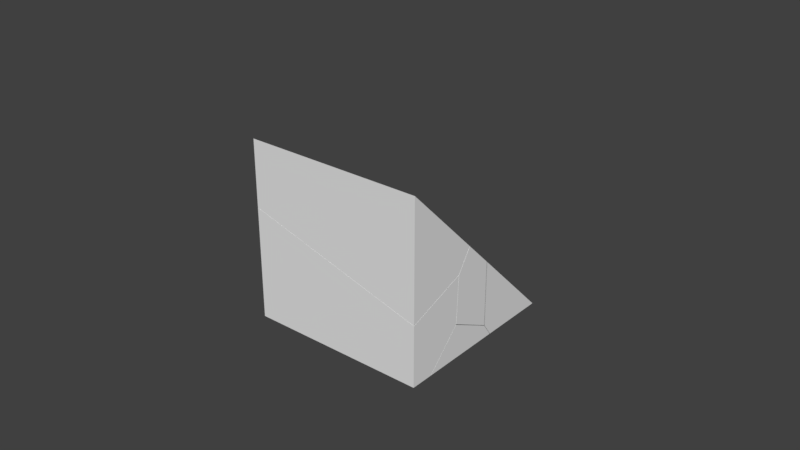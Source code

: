 # Source: ege.blend  (saved by Blender 2.79.0; exported with 4.5.12 LTS)
import bpy
from mathutils import Matrix  # noqa: F401  (used for matrix-valued properties, if any)

bpy.ops.wm.read_factory_settings(use_empty=True)
scene = bpy.context.scene
scene.name = 'Scene'

# ---- collections
col_collection_1 = bpy.data.collections.new('Collection 1'); scene.collection.children.link(col_collection_1)
col_collection_1.hide_render = True
col_collection_1.hide_viewport = True
col_collection_2 = bpy.data.collections.new('Collection 2'); scene.collection.children.link(col_collection_2)

# ---- world
world_world = bpy.data.worlds.new('World'); scene.world = world_world
world_world.color = (0.05088, 0.05088, 0.05088)
world_world.use_sun_shadow = False
world_world.sun_shadow_jitter_overblur = 0.0
world_world.cycles.sampling_method = 'MANUAL'

# ---- meshes
me_cube_002 = bpy.data.meshes.new('Cube.002')
me_cube_002.from_pydata([(-1.0, -1.0, -1.0), (-1.0, -1.0, 1.0), (-1.0, 1.0, -1.0), (1.0, -1.0, -1.0), (1.0, -1.0, 1.0), (1.0, 1.0, -1.0)], [], [(0, 1, 2), (2, 1, 4, 5), (5, 4, 3), (3, 4, 1, 0), (2, 5, 3, 0)])
me_cube_002.use_remesh_preserve_volume = False
me_cube_002.use_remesh_preserve_attributes = False
me_cube_002.use_mirror_vertex_groups = False
me_cube_002.update()
me_cube_cell_003 = bpy.data.meshes.new('Cube_cell.003')
me_cube_cell_003.from_pydata([(-0.6746, 0.5724, -0.2611), (-0.132, -0.2068, -0.2611), (-0.04325, -0.1887, -0.2611), (-0.6746, -0.3165, -0.2611), (-0.005025, -0.1808, -0.2611), (0.01392, -0.1543, -0.2611), (0.2548, 0.3057, -0.2611), (0.2864, 0.2271, -0.2611), (0.1469, 0.5724, -0.2611), (0.3254, 0.1316, 0.1797), (0.2301, 0.3674, -0.05616), (0.3254, -0.01197, 0.3233), (0.01754, -0.07451, 0.3858), (0.3254, 0.1306, -0.1845), (0.3254, -0.0918, 0.2027), (0.3254, -0.09486, 0.1381), (0.3254, -0.08113, 0.2189), (0.3254, -0.1037, -0.06561), (0.3254, -0.01525, -0.1106), (-0.6746, -0.2849, 0.4202), (-0.6746, -0.2872, 0.3723), (-0.6746, -0.2149, 0.5262), (-0.132, -0.2068, -0.2611), (-0.04325, -0.1887, -0.2611), (-0.6746, -0.3165, -0.2611), (-0.005025, -0.1808, -0.2611), (0.01392, -0.1543, -0.2611), (0.2864, 0.2271, -0.2611), (0.2548, 0.3057, -0.2611), (0.1469, 0.5724, -0.2611), (0.2301, 0.3674, -0.05616), (0.3254, 0.1316, 0.1797), (0.3254, -0.01197, 0.3233), (0.01754, -0.07451, 0.3858), (-0.6746, -0.2149, 0.5262), (0.3254, 0.1306, -0.1845), (0.3254, -0.0918, 0.2027), (0.3254, -0.09486, 0.1381), (0.3254, -0.08113, 0.2189), (0.3254, -0.1037, -0.06561), (0.3254, -0.01525, -0.1106), (-0.6746, -0.2849, 0.4202), (-0.6746, -0.2872, 0.3723)], [], [(0, 34, 33, 32, 31, 30, 29), (0, 29, 28, 27, 26, 25, 23, 22, 24), (12, 21, 19, 14, 16), (32, 38, 36, 37, 39, 40, 35, 31), (5, 7, 13, 18), (20, 3, 1), (6, 8, 10), (24, 42, 41, 34, 0), (15, 14, 19, 20, 1, 2), (16, 11, 12), (17, 15, 2, 4), (18, 17, 4, 5), (7, 6, 10, 9, 13)])
_k = set([(1, 2), (1, 3), (2, 4), (3, 20), (4, 5), (5, 7), (6, 7), (6, 8), (8, 10), (9, 10), (9, 13), (11, 12), (11, 16), (12, 21), (13, 18), (14, 15), (14, 16), (15, 17), (17, 18), (19, 20), (19, 21), (22, 23), (22, 24), (23, 25), (24, 42), (25, 26), (26, 27), (27, 28), (28, 29), (29, 30), (30, 31), (31, 35), (32, 33), (32, 38), (33, 34), (34, 41), (35, 40), (36, 37), (36, 38), (37, 39), (39, 40), (41, 42)])
me_cube_cell_003.attributes.new('sharp_edge', 'BOOLEAN', 'EDGE').data.foreach_set('value', [ (min(e.vertices), max(e.vertices)) in _k for e in me_cube_cell_003.edges])
me_cube_cell_003.use_remesh_preserve_volume = False
me_cube_cell_003.use_remesh_preserve_attributes = False
me_cube_cell_003.use_mirror_vertex_groups = False
me_cube_cell_003.update()
me_cube_cell_002 = bpy.data.meshes.new('Cube_cell.002')
me_cube_cell_002.from_pydata([(-0.5558, -0.1451, -0.2686), (0.4442, -0.1451, -0.2686), (0.114, 0.1004, -0.2686), (-0.5558, -0.0362, -0.2686), (0.4442, -0.01742, -0.2686), (0.4442, -0.1451, 0.07202), (-0.5558, -0.1451, 0.3608), (0.4442, 0.1885, 0.1942), (0.4442, 0.1765, -0.07417), (0.4442, 0.1788, -0.02359), (-0.5558, -0.00488, 0.4122), (-0.5558, -0.005342, 0.4018), (0.4442, -0.01742, -0.2686), (0.114, 0.1004, -0.2686), (-0.5558, -0.0362, -0.2686), (0.4442, -0.1451, 0.07202), (-0.5558, -0.1451, 0.3608), (0.4442, 0.1885, 0.1942), (0.4442, 0.1765, -0.07417), (0.4442, 0.1788, -0.02359), (-0.5558, -0.00488, 0.4122), (-0.5558, -0.005342, 0.4018)], [], [(0, 16, 20, 21, 14), (1, 15, 16, 0), (17, 19, 11, 10), (5, 17, 10, 6), (4, 18, 9, 7, 15, 1), (8, 12, 13), (14, 2, 4, 1, 0), (13, 3, 11, 19, 8)])
_k = set([(2, 4), (2, 14), (3, 11), (3, 13), (4, 18), (5, 6), (5, 17), (6, 10), (7, 9), (7, 15), (8, 12), (8, 19), (9, 18), (10, 11), (12, 13), (14, 21), (15, 16), (16, 20), (17, 19), (20, 21)])
me_cube_cell_002.attributes.new('sharp_edge', 'BOOLEAN', 'EDGE').data.foreach_set('value', [ (min(e.vertices), max(e.vertices)) in _k for e in me_cube_cell_002.edges])
me_cube_cell_002.use_remesh_preserve_volume = False
me_cube_cell_002.use_remesh_preserve_attributes = False
me_cube_cell_002.use_mirror_vertex_groups = False
me_cube_cell_002.update()
me_cube_cell_001 = bpy.data.meshes.new('Cube_cell.001')
me_cube_cell_001.from_pydata([(-0.2758, -0.2118, -0.04605), (0.0509, 0.1512, -0.04605), (0.01313, 0.1934, -0.04605), (0.00822, 0.1867, -0.04605), (0.0509, -0.3276, -0.04605), (0.0509, 0.1005, 0.02728), (0.0509, 0.04342, 0.05632), (0.0509, -0.1359, 0.1467), (0.00822, 0.1867, -0.04605), (-0.2758, -0.2118, -0.04605), (0.0509, 0.1512, -0.04605), (0.01313, 0.1934, -0.04605), (0.0509, -0.3276, -0.04605), (0.0509, 0.1005, 0.02728), (0.0509, 0.04342, 0.05632), (0.0509, -0.1359, 0.1467)], [], [(10, 13, 14, 15, 4), (6, 5, 2, 3), (0, 12, 7), (4, 9, 8, 11, 10), (7, 6, 3, 0), (5, 1, 2)])
_k = set([(0, 3), (0, 12), (1, 2), (1, 5), (2, 3), (4, 9), (4, 15), (5, 6), (6, 7), (7, 12), (8, 9), (8, 11), (10, 11), (10, 13), (13, 14), (14, 15)])
me_cube_cell_001.attributes.new('sharp_edge', 'BOOLEAN', 'EDGE').data.foreach_set('value', [ (min(e.vertices), max(e.vertices)) in _k for e in me_cube_cell_001.edges])
me_cube_cell_001.use_remesh_preserve_volume = False
me_cube_cell_001.use_remesh_preserve_attributes = False
me_cube_cell_001.use_mirror_vertex_groups = False
me_cube_cell_001.update()
me_cube_cell_000 = bpy.data.meshes.new('Cube_cell.000')
me_cube_cell_000.from_pydata([(0.04321, 0.2819, -0.1028), (-0.1337, 0.2819, -0.1028), (-0.02602, 0.01471, -0.1028), (-0.01133, -0.0216, -0.1028), (0.005692, -0.06348, -0.1028), (0.04321, -0.1049, -0.1028), (-0.05075, 0.07672, 0.1024), (0.04321, -0.1546, 0.3337), (0.04321, -0.1551, 0.2109), (0.04321, -0.1556, -0.02995), (-0.1337, 0.2819, -0.1028), (-0.02602, 0.01471, -0.1028), (-0.01133, -0.0216, -0.1028), (0.005692, -0.06348, -0.1028), (0.04321, -0.1049, -0.1028), (-0.05075, 0.07672, 0.1024), (0.04321, -0.1546, 0.3337), (0.04321, -0.1551, 0.2109), (0.04321, -0.1556, -0.02995)], [], [(0, 16, 17, 18, 14), (10, 15, 16, 0), (9, 8, 12, 13), (13, 5, 9), (8, 7, 6, 2, 12), (14, 4, 3, 11, 10, 0), (6, 1, 2)])
_k = set([(1, 2), (1, 6), (2, 12), (3, 4), (3, 11), (4, 14), (5, 9), (5, 13), (6, 7), (7, 8), (8, 9), (10, 11), (10, 15), (12, 13), (14, 18), (15, 16), (16, 17), (17, 18)])
me_cube_cell_000.attributes.new('sharp_edge', 'BOOLEAN', 'EDGE').data.foreach_set('value', [ (min(e.vertices), max(e.vertices)) in _k for e in me_cube_cell_000.edges])
me_cube_cell_000.use_remesh_preserve_volume = False
me_cube_cell_000.use_remesh_preserve_attributes = False
me_cube_cell_000.use_mirror_vertex_groups = False
me_cube_cell_000.update()
me_cube_cell_005 = bpy.data.meshes.new('Cube_cell.005')
me_cube_cell_005.from_pydata([(-0.4069, -0.1352, 0.3282), (0.5931, -0.1352, 0.3282), (0.5931, -0.1352, -0.3291), (0.338, -0.1352, -0.2556), (0.5931, 0.2788, -0.08582), (-0.4069, -0.1352, -0.04068), (0.5931, 0.1992, -0.2061), (-0.4069, -0.01211, 0.004312), (-0.4069, 0.005763, 0.01089), (-0.4069, 0.02475, 0.03959), (-0.4069, 0.0759, 0.1171), (-0.2691, 0.1039, 0.08904), (0.5931, -0.1352, -0.3291), (0.338, -0.1352, -0.2556), (-0.4069, -0.1352, -0.04068), (0.5931, 0.1992, -0.2061), (0.5931, 0.2788, -0.08582), (-0.4069, -0.01211, 0.004312), (-0.4069, 0.005763, 0.01089), (-0.4069, 0.02475, 0.03959), (-0.4069, 0.0759, 0.1171), (-0.2691, 0.1039, 0.08904)], [], [(2, 15, 16, 1), (16, 21, 10, 0, 1), (9, 20, 11), (10, 19, 18, 17, 14, 0), (13, 5, 7), (6, 12, 13, 7, 8), (11, 4, 6, 8, 9), (14, 3, 2, 1, 0)])
_k = set([(2, 3), (2, 15), (3, 14), (4, 6), (4, 11), (5, 7), (5, 13), (6, 12), (7, 8), (8, 9), (9, 20), (10, 19), (10, 21), (11, 20), (12, 13), (14, 17), (15, 16), (16, 21), (17, 18), (18, 19)])
me_cube_cell_005.attributes.new('sharp_edge', 'BOOLEAN', 'EDGE').data.foreach_set('value', [ (min(e.vertices), max(e.vertices)) in _k for e in me_cube_cell_005.edges])
me_cube_cell_005.use_remesh_preserve_volume = False
me_cube_cell_005.use_remesh_preserve_attributes = False
me_cube_cell_005.use_mirror_vertex_groups = False
me_cube_cell_005.update()

# ---- objects
ob_cube = bpy.data.objects.new('Cube', me_cube_002)
ob_cube_cell_004 = bpy.data.objects.new('Cube_cell.004', me_cube_cell_003)
ob_cube_cell_003 = bpy.data.objects.new('Cube_cell.003', me_cube_cell_002)
ob_cube_cell_002 = bpy.data.objects.new('Cube_cell.002', me_cube_cell_001)
ob_cube_cell_001 = bpy.data.objects.new('Cube_cell.001', me_cube_cell_000)
ob_cube_cell = bpy.data.objects.new('Cube_cell', me_cube_cell_005)

# ---- transforms, parenting, visibility, modifiers, constraints
ob_cube.location = (0.0, 0.0, 0.0)
ob_cube.scale = (0.5, 0.5, 0.5)
ob_cube.lineart.crease_threshold = 0.0
ob_cube_cell_004.location = (0.1746, -0.0724, -0.2389)
ob_cube_cell_004.lineart.crease_threshold = 0.0
ob_cube_cell_003.location = (0.05582, -0.3549, -0.2314)
ob_cube_cell_003.lineart.crease_threshold = 0.0
ob_cube_cell_002.location = (0.4491, -0.04139, -0.4539)
ob_cube_cell_002.lineart.crease_threshold = 0.0
ob_cube_cell_001.location = (0.4568, 0.2181, -0.3972)
ob_cube_cell_001.lineart.crease_threshold = 0.0
ob_cube_cell.location = (-0.09311, -0.3648, 0.1718)
ob_cube_cell.lineart.crease_threshold = 0.0

# ---- collection membership
col_collection_1.objects.link(ob_cube)
col_collection_2.objects.link(ob_cube_cell_004)
col_collection_2.objects.link(ob_cube_cell_003)
col_collection_2.objects.link(ob_cube_cell_002)
col_collection_2.objects.link(ob_cube_cell_001)
col_collection_2.objects.link(ob_cube_cell)

# ---- scene / render settings (as saved in the file)
scene.frame_start = 1; scene.frame_end = 250; scene.frame_set(1)
scene.render.engine = 'BLENDER_EEVEE_NEXT'
scene.render.resolution_percentage = 50
scene.render.dither_intensity = 0.0
scene.cycles.use_denoising = False
scene.cycles.samples = 128
scene.cycles.sampling_pattern = 'TABULATED_SOBOL'
scene.cycles.use_adaptive_sampling = False
scene.cycles.use_light_tree = False
scene.cycles.blur_glossy = 0.0
scene.cycles.sample_clamp_indirect = 0.0
scene.view_settings.view_transform = 'Standard'
bpy.context.view_layer.update()

# ---- added for rendering (the .blend has no active camera and no usable light): camera, sun
cam_auto = bpy.data.cameras.new('AutoCamera')
cam_auto.lens = 50.0
cam_auto.sensor_width = 36.0
cam_auto.clip_end = 1000.0
ob_auto_camera = bpy.data.objects.new('AutoCamera', cam_auto)
scene.collection.objects.link(ob_auto_camera)
ob_auto_camera.location = (3.20507, -3.84609, 2.56406)
ob_auto_camera.rotation_euler = (1.09748, -7.21219e-08, 0.694738)
scene.camera = ob_auto_camera
light_auto_sun = bpy.data.lights.new('AutoSun', 'SUN')
light_auto_sun.energy = 3.0
light_auto_sun.angle = 0.0523599
ob_auto_sun = bpy.data.objects.new('AutoSun', light_auto_sun)
scene.collection.objects.link(ob_auto_sun)
ob_auto_sun.rotation_euler = (0.872665, 0.174533, 0.523599)
bpy.context.view_layer.update()
